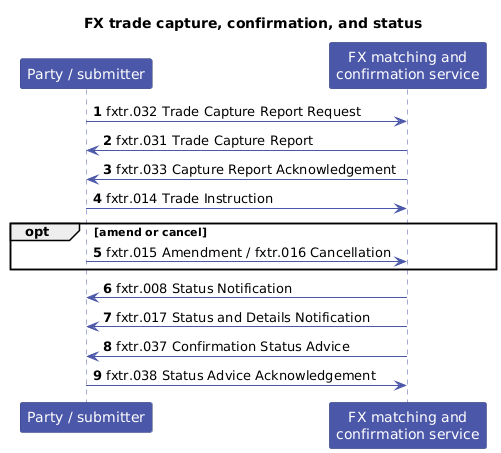

The diagram above was rendered by PlantUML. Its source (embedded in the PNG):
@startuml
title FX trade capture, confirmation, and status
autonumber
skinparam shadowing false
skinparam sequence {
  ParticipantBackgroundColor #4B57A8
  ParticipantBorderColor #39447F
  ParticipantFontColor white
  LifeLineBorderColor #4B57A8
  ArrowColor #4B57A8
}
skinparam noteBackgroundColor #EAECF7
skinparam noteBorderColor #4B57A8

participant "Party / submitter" as P
participant "FX matching and\nconfirmation service" as M

P -> M : fxtr.032 Trade Capture Report Request
M -> P : fxtr.031 Trade Capture Report
M -> P : fxtr.033 Capture Report Acknowledgement
P -> M : fxtr.014 Trade Instruction
opt amend or cancel
  P -> M : fxtr.015 Amendment / fxtr.016 Cancellation
end
M -> P : fxtr.008 Status Notification
M -> P : fxtr.017 Status and Details Notification
M -> P : fxtr.037 Confirmation Status Advice
P -> M : fxtr.038 Status Advice Acknowledgement
@enduml